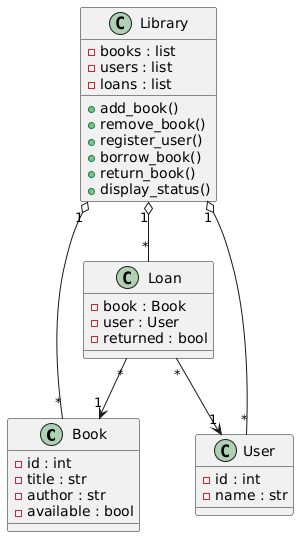

The diagram above was rendered by PlantUML. Its source (embedded in the PNG):
@startuml
class Book {
    -id : int
    -title : str
    -author : str
    -available : bool
}

class User {
    -id : int
    -name : str
}

class Loan {
    -book : Book
    -user : User
    -returned : bool
}

class Library {
    -books : list
    -users : list
    -loans : list
    +add_book()
    +remove_book()
    +register_user()
    +borrow_book()
    +return_book()
    +display_status()
}

Library "1" o-- "*" Book
Library "1" o-- "*" User
Library "1" o-- "*" Loan
Loan "*" --> "1" Book
Loan "*" --> "1" User
@enduml